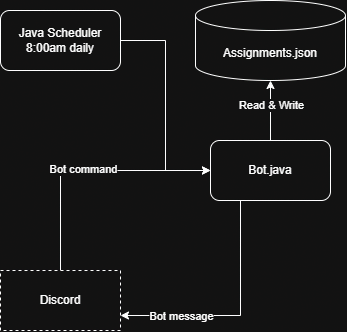

The diagram above was exported from draw.io. Its source (the exported page's mxGraphModel, read from the mxfile embedded in the PNG):
<mxGraphModel dx="1534" dy="994" grid="1" gridSize="10" guides="1" tooltips="1" connect="1" arrows="1" fold="1" page="1" pageScale="1" pageWidth="850" pageHeight="1100" math="0" shadow="0">
  <root>
    <mxCell id="0" />
    <mxCell id="1" parent="0" />
    <mxCell id="0VsXkSR9NKvM3aZjiAFq-5" edge="1" parent="1" source="0VsXkSR9NKvM3aZjiAFq-1" style="edgeStyle=orthogonalEdgeStyle;rounded=0;orthogonalLoop=1;jettySize=auto;html=1;entryX=0;entryY=0.5;entryDx=0;entryDy=0;defaultLabelBackgroundColor=page;" target="0VsXkSR9NKvM3aZjiAFq-2">
      <mxGeometry relative="1" as="geometry" />
    </mxCell>
    <mxCell id="0VsXkSR9NKvM3aZjiAFq-1" parent="1" style="rounded=1;whiteSpace=wrap;html=1;roundedPerimeter=1;" value="Java Scheduler&lt;div&gt;8:00am daily&lt;/div&gt;" vertex="1">
      <mxGeometry height="60" width="120" x="253" y="290" as="geometry" />
    </mxCell>
    <mxCell id="0VsXkSR9NKvM3aZjiAFq-10" edge="1" parent="1" source="0VsXkSR9NKvM3aZjiAFq-2" style="edgeStyle=orthogonalEdgeStyle;rounded=0;orthogonalLoop=1;jettySize=auto;html=1;entryX=1;entryY=0.75;entryDx=0;entryDy=0;defaultLabelBackgroundColor=page;" target="0VsXkSR9NKvM3aZjiAFq-3">
      <mxGeometry relative="1" as="geometry">
        <Array as="points">
          <mxPoint x="493" y="595" />
        </Array>
      </mxGeometry>
    </mxCell>
    <mxCell id="0VsXkSR9NKvM3aZjiAFq-11" connectable="0" parent="0VsXkSR9NKvM3aZjiAFq-10" style="edgeLabel;html=1;align=center;verticalAlign=middle;resizable=0;points=[];inheritText=1;defaultLabelBackgroundColor=page;" value="Bot message" vertex="1">
      <mxGeometry relative="1" x="0.6426" as="geometry">
        <mxPoint x="18" as="offset" />
      </mxGeometry>
    </mxCell>
    <mxCell id="0VsXkSR9NKvM3aZjiAFq-2" parent="1" style="rounded=1;whiteSpace=wrap;html=1;roundedPerimeter=1;" value="Bot.java" vertex="1">
      <mxGeometry height="60" width="120" x="463" y="420" as="geometry" />
    </mxCell>
    <mxCell id="0VsXkSR9NKvM3aZjiAFq-6" edge="1" parent="1" source="0VsXkSR9NKvM3aZjiAFq-3" style="edgeStyle=orthogonalEdgeStyle;rounded=0;orthogonalLoop=1;jettySize=auto;html=1;entryX=0;entryY=0.5;entryDx=0;entryDy=0;defaultLabelBackgroundColor=page;" target="0VsXkSR9NKvM3aZjiAFq-2">
      <mxGeometry relative="1" as="geometry">
        <Array as="points">
          <mxPoint x="313" y="450" />
        </Array>
      </mxGeometry>
    </mxCell>
    <mxCell id="0VsXkSR9NKvM3aZjiAFq-8" connectable="0" parent="0VsXkSR9NKvM3aZjiAFq-6" style="edgeLabel;html=1;align=center;verticalAlign=middle;resizable=0;points=[];inheritText=1;defaultLabelBackgroundColor=page;" value="Bot command" vertex="1">
      <mxGeometry relative="1" x="-0.0218" y="2" as="geometry">
        <mxPoint as="offset" />
      </mxGeometry>
    </mxCell>
    <mxCell id="0VsXkSR9NKvM3aZjiAFq-3" parent="1" style="rounded=0;whiteSpace=wrap;html=1;dashed=1;" value="Discord" vertex="1">
      <mxGeometry height="60" width="120" x="253" y="550" as="geometry" />
    </mxCell>
    <mxCell id="0VsXkSR9NKvM3aZjiAFq-12" parent="1" style="shape=cylinder3;whiteSpace=wrap;html=1;boundedLbl=1;backgroundOutline=1;size=15;" value="Assignments.json" vertex="1">
      <mxGeometry height="80" width="150" x="448" y="280" as="geometry" />
    </mxCell>
    <mxCell id="0VsXkSR9NKvM3aZjiAFq-13" edge="1" parent="1" source="0VsXkSR9NKvM3aZjiAFq-2" style="edgeStyle=orthogonalEdgeStyle;rounded=0;orthogonalLoop=1;jettySize=auto;html=1;entryX=0.5;entryY=1;entryDx=0;entryDy=0;entryPerimeter=0;defaultLabelBackgroundColor=page;" target="0VsXkSR9NKvM3aZjiAFq-12">
      <mxGeometry relative="1" as="geometry" />
    </mxCell>
    <mxCell id="0VsXkSR9NKvM3aZjiAFq-14" connectable="0" parent="0VsXkSR9NKvM3aZjiAFq-13" style="edgeLabel;html=1;align=center;verticalAlign=middle;resizable=0;points=[];inheritText=1;defaultLabelBackgroundColor=page;" value="Read &amp;amp; Write" vertex="1">
      <mxGeometry relative="1" x="0.1867" as="geometry">
        <mxPoint as="offset" />
      </mxGeometry>
    </mxCell>
  </root>
</mxGraphModel>